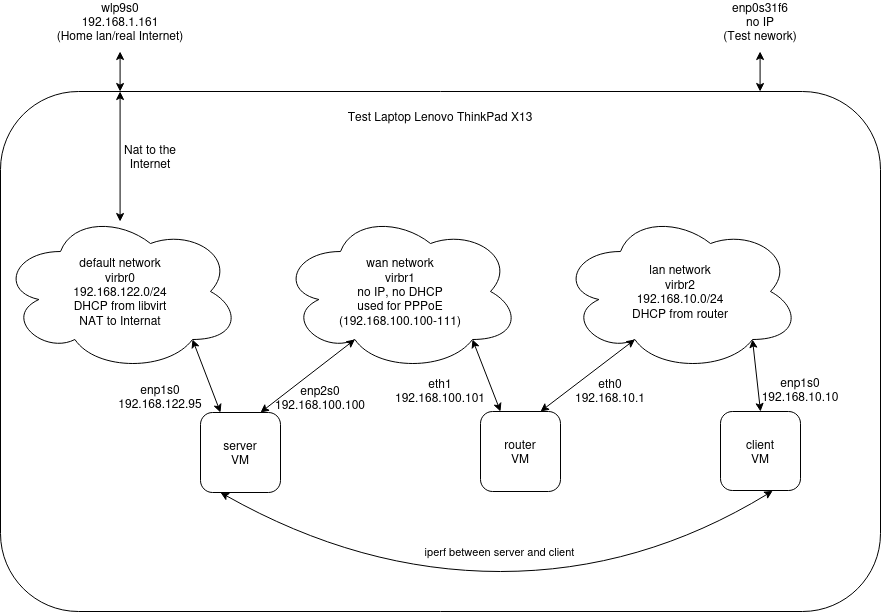

The diagram above was exported from draw.io. Its source (the exported page's mxGraphModel, read from the mxfile embedded in the PNG):
<mxGraphModel dx="1225" dy="914" grid="1" gridSize="10" guides="1" tooltips="1" connect="1" arrows="1" fold="1" page="1" pageScale="1" pageWidth="1100" pageHeight="850" background="none" math="0" shadow="0">
  <root>
    <mxCell id="0" />
    <mxCell id="1" parent="0" />
    <mxCell id="zMUzzeftIftU9BaeRtSh-6" value="" style="rounded=1;whiteSpace=wrap;html=1;" vertex="1" parent="1">
      <mxGeometry x="40" y="120" width="880" height="520" as="geometry" />
    </mxCell>
    <mxCell id="lWRVK6JOhTHzAOEqoPxf-1" value="&lt;div align=&quot;center&quot;&gt;server&lt;/div&gt;&lt;div align=&quot;center&quot;&gt;VM&lt;br&gt;&lt;/div&gt;" style="rounded=1;whiteSpace=wrap;html=1;align=center;" parent="1" vertex="1">
      <mxGeometry x="240" y="441" width="80" height="80" as="geometry" />
    </mxCell>
    <mxCell id="lWRVK6JOhTHzAOEqoPxf-4" value="&lt;div&gt;default network&lt;/div&gt;&lt;div&gt;virbr0&lt;br&gt;&lt;/div&gt;&lt;div&gt;192.168.122.0/24&lt;/div&gt;&lt;div&gt;DHCP from libvirt&lt;/div&gt;&lt;div&gt;NAT to Internat&lt;br&gt;&lt;/div&gt;" style="ellipse;shape=cloud;whiteSpace=wrap;html=1;" parent="1" vertex="1">
      <mxGeometry x="40" y="240" width="240" height="160" as="geometry" />
    </mxCell>
    <mxCell id="lWRVK6JOhTHzAOEqoPxf-5" value="&lt;div&gt;wan network&lt;/div&gt;&lt;div&gt;virbr1&lt;/div&gt;&lt;div&gt;no IP, no DHCP&lt;/div&gt;&lt;div&gt;used for PPPoE&lt;/div&gt;&lt;div&gt;(192.168.100.100-111)&lt;br&gt;&lt;/div&gt;" style="ellipse;shape=cloud;whiteSpace=wrap;html=1;" parent="1" vertex="1">
      <mxGeometry x="320" y="240" width="240" height="160" as="geometry" />
    </mxCell>
    <mxCell id="lWRVK6JOhTHzAOEqoPxf-6" value="&lt;div&gt;lan network&lt;/div&gt;&lt;div&gt;virbr2&lt;/div&gt;&lt;div&gt;192.168.10.0/24&lt;/div&gt;&lt;div&gt;DHCP from router&lt;br&gt;&lt;/div&gt;" style="ellipse;shape=cloud;whiteSpace=wrap;html=1;" parent="1" vertex="1">
      <mxGeometry x="600" y="240" width="240" height="160" as="geometry" />
    </mxCell>
    <mxCell id="lWRVK6JOhTHzAOEqoPxf-7" value="&lt;div align=&quot;center&quot;&gt;router&lt;/div&gt;&lt;div align=&quot;center&quot;&gt;VM&lt;br&gt;&lt;/div&gt;" style="rounded=1;whiteSpace=wrap;html=1;align=center;" parent="1" vertex="1">
      <mxGeometry x="520" y="440" width="80" height="80" as="geometry" />
    </mxCell>
    <mxCell id="lWRVK6JOhTHzAOEqoPxf-8" value="&lt;div align=&quot;center&quot;&gt;client&lt;/div&gt;&lt;div align=&quot;center&quot;&gt;VM&lt;br&gt;&lt;/div&gt;" style="rounded=1;whiteSpace=wrap;html=1;align=center;" parent="1" vertex="1">
      <mxGeometry x="760" y="440" width="80" height="79" as="geometry" />
    </mxCell>
    <mxCell id="lWRVK6JOhTHzAOEqoPxf-9" value="" style="endArrow=classic;startArrow=classic;html=1;rounded=0;entryX=0.31;entryY=0.8;entryDx=0;entryDy=0;entryPerimeter=0;exitX=0.75;exitY=0;exitDx=0;exitDy=0;" parent="1" source="lWRVK6JOhTHzAOEqoPxf-7" target="lWRVK6JOhTHzAOEqoPxf-6" edge="1">
      <mxGeometry width="50" height="50" relative="1" as="geometry">
        <mxPoint x="580" y="430" as="sourcePoint" />
        <mxPoint x="630" y="380" as="targetPoint" />
      </mxGeometry>
    </mxCell>
    <mxCell id="lWRVK6JOhTHzAOEqoPxf-10" value="" style="endArrow=classic;startArrow=classic;html=1;rounded=0;exitX=0.25;exitY=0;exitDx=0;exitDy=0;entryX=0.8;entryY=0.8;entryDx=0;entryDy=0;entryPerimeter=0;" parent="1" source="lWRVK6JOhTHzAOEqoPxf-7" target="lWRVK6JOhTHzAOEqoPxf-5" edge="1">
      <mxGeometry width="50" height="50" relative="1" as="geometry">
        <mxPoint x="530" y="420" as="sourcePoint" />
        <mxPoint x="580" y="370" as="targetPoint" />
      </mxGeometry>
    </mxCell>
    <mxCell id="lWRVK6JOhTHzAOEqoPxf-11" value="" style="endArrow=classic;startArrow=classic;html=1;rounded=0;entryX=0.5;entryY=0;entryDx=0;entryDy=0;exitX=0.8;exitY=0.8;exitDx=0;exitDy=0;exitPerimeter=0;" parent="1" source="lWRVK6JOhTHzAOEqoPxf-6" target="lWRVK6JOhTHzAOEqoPxf-8" edge="1">
      <mxGeometry width="50" height="50" relative="1" as="geometry">
        <mxPoint x="710" y="540" as="sourcePoint" />
        <mxPoint x="760" y="490" as="targetPoint" />
      </mxGeometry>
    </mxCell>
    <mxCell id="lWRVK6JOhTHzAOEqoPxf-12" value="" style="endArrow=classic;startArrow=classic;html=1;rounded=0;entryX=0.75;entryY=0;entryDx=0;entryDy=0;exitX=0.31;exitY=0.8;exitDx=0;exitDy=0;exitPerimeter=0;" parent="1" source="lWRVK6JOhTHzAOEqoPxf-5" target="lWRVK6JOhTHzAOEqoPxf-1" edge="1">
      <mxGeometry width="50" height="50" relative="1" as="geometry">
        <mxPoint x="130" y="520" as="sourcePoint" />
        <mxPoint x="180" y="470" as="targetPoint" />
      </mxGeometry>
    </mxCell>
    <mxCell id="lWRVK6JOhTHzAOEqoPxf-13" value="" style="endArrow=classic;startArrow=classic;html=1;rounded=0;entryX=0.25;entryY=0;entryDx=0;entryDy=0;exitX=0.8;exitY=0.8;exitDx=0;exitDy=0;exitPerimeter=0;" parent="1" source="lWRVK6JOhTHzAOEqoPxf-4" target="lWRVK6JOhTHzAOEqoPxf-1" edge="1">
      <mxGeometry width="50" height="50" relative="1" as="geometry">
        <mxPoint x="110" y="550" as="sourcePoint" />
        <mxPoint x="160" y="500" as="targetPoint" />
      </mxGeometry>
    </mxCell>
    <mxCell id="lWRVK6JOhTHzAOEqoPxf-14" value="" style="curved=1;endArrow=classic;html=1;rounded=0;entryX=0.652;entryY=1.005;entryDx=0;entryDy=0;entryPerimeter=0;exitX=0.25;exitY=1;exitDx=0;exitDy=0;endFill=1;startArrow=classic;startFill=1;" parent="1" source="lWRVK6JOhTHzAOEqoPxf-1" target="lWRVK6JOhTHzAOEqoPxf-8" edge="1">
      <mxGeometry width="50" height="50" relative="1" as="geometry">
        <mxPoint x="450" y="700" as="sourcePoint" />
        <mxPoint x="500" y="650" as="targetPoint" />
        <Array as="points">
          <mxPoint x="400" y="600" />
          <mxPoint x="680" y="600" />
        </Array>
      </mxGeometry>
    </mxCell>
    <mxCell id="lWRVK6JOhTHzAOEqoPxf-15" value="iperf between server and client" style="edgeLabel;html=1;align=center;verticalAlign=middle;resizable=0;points=[];" parent="lWRVK6JOhTHzAOEqoPxf-14" vertex="1" connectable="0">
      <mxGeometry x="0.0952" y="-3" relative="1" as="geometry">
        <mxPoint x="-26" y="-23" as="offset" />
      </mxGeometry>
    </mxCell>
    <mxCell id="zMUzzeftIftU9BaeRtSh-1" value="&lt;div&gt;enp1s0&lt;/div&gt;&lt;div&gt;192.168.122.95&lt;br&gt;&lt;/div&gt;" style="text;html=1;strokeColor=none;fillColor=none;align=center;verticalAlign=middle;whiteSpace=wrap;rounded=0;" vertex="1" parent="1">
      <mxGeometry x="170" y="410" width="60" height="30" as="geometry" />
    </mxCell>
    <mxCell id="zMUzzeftIftU9BaeRtSh-2" value="&lt;div&gt;enp2s0&lt;/div&gt;&lt;div&gt;192.168.100.100&lt;br&gt;&lt;/div&gt;" style="text;html=1;strokeColor=none;fillColor=none;align=center;verticalAlign=middle;whiteSpace=wrap;rounded=0;" vertex="1" parent="1">
      <mxGeometry x="330" y="411" width="60" height="30" as="geometry" />
    </mxCell>
    <mxCell id="zMUzzeftIftU9BaeRtSh-3" value="&lt;div&gt;eth1&lt;/div&gt;&lt;div&gt;192.168.100.101&lt;br&gt;&lt;/div&gt;&lt;div&gt;&lt;br&gt;&lt;/div&gt;" style="text;html=1;strokeColor=none;fillColor=none;align=center;verticalAlign=middle;whiteSpace=wrap;rounded=0;" vertex="1" parent="1">
      <mxGeometry x="450" y="411" width="60" height="30" as="geometry" />
    </mxCell>
    <mxCell id="zMUzzeftIftU9BaeRtSh-4" value="&lt;div&gt;eth0&lt;/div&gt;&lt;div&gt;192.168.10.1&lt;br&gt;&lt;/div&gt;&lt;div&gt;&lt;br&gt;&lt;/div&gt;" style="text;html=1;strokeColor=none;fillColor=none;align=center;verticalAlign=middle;whiteSpace=wrap;rounded=0;" vertex="1" parent="1">
      <mxGeometry x="620" y="411" width="60" height="30" as="geometry" />
    </mxCell>
    <mxCell id="zMUzzeftIftU9BaeRtSh-5" value="&lt;div&gt;enp1s0&lt;/div&gt;&lt;div&gt;192.168.10.10&lt;br&gt;&lt;/div&gt;&lt;div&gt;&lt;br&gt;&lt;/div&gt;" style="text;html=1;strokeColor=none;fillColor=none;align=center;verticalAlign=middle;whiteSpace=wrap;rounded=0;" vertex="1" parent="1">
      <mxGeometry x="810" y="410" width="60" height="30" as="geometry" />
    </mxCell>
    <mxCell id="zMUzzeftIftU9BaeRtSh-7" value="Test Laptop Lenovo ThinkPad X13" style="text;html=1;strokeColor=none;fillColor=none;align=center;verticalAlign=middle;whiteSpace=wrap;rounded=0;" vertex="1" parent="1">
      <mxGeometry x="350" y="130" width="260" height="30" as="geometry" />
    </mxCell>
    <mxCell id="zMUzzeftIftU9BaeRtSh-8" value="&lt;div&gt;wlp9s0&lt;/div&gt;&lt;div&gt;192.168.1.161&lt;/div&gt;&lt;div&gt;(Home lan/real Internet)&lt;br&gt;&lt;/div&gt;" style="text;html=1;strokeColor=none;fillColor=none;align=center;verticalAlign=middle;whiteSpace=wrap;rounded=0;" vertex="1" parent="1">
      <mxGeometry x="90" y="40" width="140" height="20" as="geometry" />
    </mxCell>
    <mxCell id="zMUzzeftIftU9BaeRtSh-9" value="" style="endArrow=classic;startArrow=classic;html=1;rounded=0;" edge="1" parent="1">
      <mxGeometry width="50" height="50" relative="1" as="geometry">
        <mxPoint x="159.57999999999998" y="250" as="sourcePoint" />
        <mxPoint x="159.57999999999998" y="120" as="targetPoint" />
      </mxGeometry>
    </mxCell>
    <mxCell id="zMUzzeftIftU9BaeRtSh-10" value="Nat to the Internet" style="text;html=1;strokeColor=none;fillColor=none;align=center;verticalAlign=middle;whiteSpace=wrap;rounded=0;" vertex="1" parent="1">
      <mxGeometry x="160" y="170" width="60" height="30" as="geometry" />
    </mxCell>
    <mxCell id="zMUzzeftIftU9BaeRtSh-11" value="&lt;div&gt;enp0s31f6&lt;/div&gt;&lt;div&gt;no IP&lt;/div&gt;&lt;div&gt;(Test nework)&lt;br&gt;&lt;/div&gt;" style="text;html=1;strokeColor=none;fillColor=none;align=center;verticalAlign=middle;whiteSpace=wrap;rounded=0;" vertex="1" parent="1">
      <mxGeometry x="730" y="40" width="140" height="20" as="geometry" />
    </mxCell>
    <mxCell id="zMUzzeftIftU9BaeRtSh-12" value="" style="endArrow=classic;startArrow=classic;html=1;rounded=0;" edge="1" parent="1">
      <mxGeometry width="50" height="50" relative="1" as="geometry">
        <mxPoint x="799.58" y="120" as="sourcePoint" />
        <mxPoint x="799.58" y="80" as="targetPoint" />
      </mxGeometry>
    </mxCell>
    <mxCell id="zMUzzeftIftU9BaeRtSh-13" value="" style="endArrow=classic;startArrow=classic;html=1;rounded=0;" edge="1" parent="1">
      <mxGeometry width="50" height="50" relative="1" as="geometry">
        <mxPoint x="159.57999999999998" y="120" as="sourcePoint" />
        <mxPoint x="159.57999999999998" y="80" as="targetPoint" />
      </mxGeometry>
    </mxCell>
  </root>
</mxGraphModel>